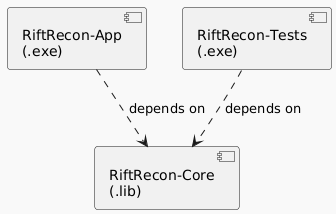

The diagram above was rendered by PlantUML. Its source (embedded in the PNG):
@startuml
!theme mars

component [RiftRecon-App\n(.exe)] as App
component [RiftRecon-Core\n(.lib)] as Core
component [RiftRecon-Tests\n(.exe)] as Tests

App ..> Core : depends on
Tests ..> Core : depends on
@enduml